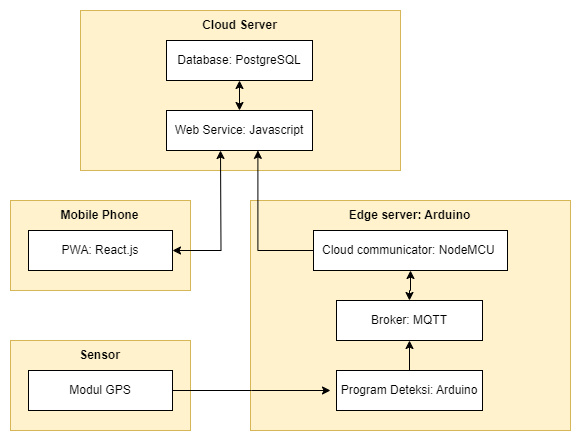

The diagram above was exported from draw.io. Its source (the exported page's mxGraphModel, read from the mxfile embedded in the PNG):
<mxGraphModel dx="1290" dy="522" grid="1" gridSize="10" guides="1" tooltips="1" connect="1" arrows="1" fold="1" page="1" pageScale="1" pageWidth="827" pageHeight="1169" math="0" shadow="0">
  <root>
    <mxCell id="0" />
    <mxCell id="1" parent="0" />
    <mxCell id="2rU1pJ5X6J7OyjSguasw-2" value="" style="rounded=0;whiteSpace=wrap;html=1;fillColor=#fff2cc;strokeColor=#d6b656;" parent="1" vertex="1">
      <mxGeometry x="280" y="40" width="320" height="160" as="geometry" />
    </mxCell>
    <mxCell id="2rU1pJ5X6J7OyjSguasw-3" value="&lt;b&gt;Cloud Server&lt;/b&gt;" style="text;html=1;align=center;verticalAlign=middle;resizable=0;points=[];autosize=1;strokeColor=none;fillColor=none;" parent="1" vertex="1">
      <mxGeometry x="389" y="40" width="100" height="30" as="geometry" />
    </mxCell>
    <mxCell id="2rU1pJ5X6J7OyjSguasw-6" value="" style="edgeStyle=orthogonalEdgeStyle;rounded=0;orthogonalLoop=1;jettySize=auto;html=1;startArrow=classic;startFill=1;" parent="1" source="2rU1pJ5X6J7OyjSguasw-4" target="2rU1pJ5X6J7OyjSguasw-5" edge="1">
      <mxGeometry relative="1" as="geometry" />
    </mxCell>
    <mxCell id="2rU1pJ5X6J7OyjSguasw-4" value="Database: PostgreSQL" style="rounded=0;whiteSpace=wrap;html=1;" parent="1" vertex="1">
      <mxGeometry x="366" y="70" width="146" height="40" as="geometry" />
    </mxCell>
    <mxCell id="2rU1pJ5X6J7OyjSguasw-5" value="Web Service: Javascript" style="rounded=0;whiteSpace=wrap;html=1;" parent="1" vertex="1">
      <mxGeometry x="366" y="140" width="146" height="40" as="geometry" />
    </mxCell>
    <mxCell id="2rU1pJ5X6J7OyjSguasw-19" value="" style="rounded=0;whiteSpace=wrap;html=1;fillColor=#fff2cc;strokeColor=#d6b656;" parent="1" vertex="1">
      <mxGeometry x="210" y="230" width="180" height="90" as="geometry" />
    </mxCell>
    <mxCell id="2rU1pJ5X6J7OyjSguasw-20" value="&lt;b&gt;Mobile Phone&lt;/b&gt;" style="text;html=1;align=center;verticalAlign=middle;resizable=0;points=[];autosize=1;strokeColor=none;fillColor=none;" parent="1" vertex="1">
      <mxGeometry x="249" y="230" width="100" height="30" as="geometry" />
    </mxCell>
    <mxCell id="24MtQckv9WpBKjJbGDd4-26" style="edgeStyle=orthogonalEdgeStyle;rounded=0;orthogonalLoop=1;jettySize=auto;html=1;exitX=1;exitY=0.5;exitDx=0;exitDy=0;startArrow=classic;startFill=1;" parent="1" source="2rU1pJ5X6J7OyjSguasw-22" edge="1">
      <mxGeometry relative="1" as="geometry">
        <mxPoint x="420" y="180" as="targetPoint" />
      </mxGeometry>
    </mxCell>
    <mxCell id="2rU1pJ5X6J7OyjSguasw-22" value="PWA: React.js" style="rounded=0;whiteSpace=wrap;html=1;" parent="1" vertex="1">
      <mxGeometry x="228" y="260" width="144" height="40" as="geometry" />
    </mxCell>
    <mxCell id="24MtQckv9WpBKjJbGDd4-1" value="" style="rounded=0;whiteSpace=wrap;html=1;fillColor=#fff2cc;strokeColor=#d6b656;" parent="1" vertex="1">
      <mxGeometry x="450" y="230" width="320" height="230" as="geometry" />
    </mxCell>
    <mxCell id="24MtQckv9WpBKjJbGDd4-2" value="&lt;b&gt;Edge server: Arduino&lt;/b&gt;" style="text;html=1;align=center;verticalAlign=middle;resizable=0;points=[];autosize=1;strokeColor=none;fillColor=none;" parent="1" vertex="1">
      <mxGeometry x="534" y="230" width="150" height="30" as="geometry" />
    </mxCell>
    <mxCell id="24MtQckv9WpBKjJbGDd4-3" value="" style="edgeStyle=orthogonalEdgeStyle;rounded=0;orthogonalLoop=1;jettySize=auto;html=1;startArrow=classic;startFill=1;" parent="1" source="24MtQckv9WpBKjJbGDd4-4" target="24MtQckv9WpBKjJbGDd4-5" edge="1">
      <mxGeometry relative="1" as="geometry" />
    </mxCell>
    <mxCell id="24MtQckv9WpBKjJbGDd4-25" style="edgeStyle=orthogonalEdgeStyle;rounded=0;orthogonalLoop=1;jettySize=auto;html=1;entryX=0.626;entryY=0.997;entryDx=0;entryDy=0;entryPerimeter=0;" parent="1" source="24MtQckv9WpBKjJbGDd4-4" target="2rU1pJ5X6J7OyjSguasw-5" edge="1">
      <mxGeometry relative="1" as="geometry" />
    </mxCell>
    <mxCell id="24MtQckv9WpBKjJbGDd4-4" value="Cloud communicator: NodeMCU&amp;nbsp;" style="rounded=0;whiteSpace=wrap;html=1;" parent="1" vertex="1">
      <mxGeometry x="513" y="260" width="194" height="40" as="geometry" />
    </mxCell>
    <mxCell id="24MtQckv9WpBKjJbGDd4-5" value="Broker: MQTT" style="rounded=0;whiteSpace=wrap;html=1;" parent="1" vertex="1">
      <mxGeometry x="536" y="330" width="146" height="40" as="geometry" />
    </mxCell>
    <mxCell id="24MtQckv9WpBKjJbGDd4-22" style="edgeStyle=orthogonalEdgeStyle;rounded=0;orthogonalLoop=1;jettySize=auto;html=1;entryX=0.5;entryY=1;entryDx=0;entryDy=0;" parent="1" source="24MtQckv9WpBKjJbGDd4-18" target="24MtQckv9WpBKjJbGDd4-5" edge="1">
      <mxGeometry relative="1" as="geometry" />
    </mxCell>
    <mxCell id="24MtQckv9WpBKjJbGDd4-18" value="Program Deteksi: Arduino" style="rounded=0;whiteSpace=wrap;html=1;" parent="1" vertex="1">
      <mxGeometry x="536" y="400" width="146" height="40" as="geometry" />
    </mxCell>
    <mxCell id="24MtQckv9WpBKjJbGDd4-19" value="" style="rounded=0;whiteSpace=wrap;html=1;fillColor=#fff2cc;strokeColor=#d6b656;" parent="1" vertex="1">
      <mxGeometry x="210" y="370" width="180" height="90" as="geometry" />
    </mxCell>
    <mxCell id="24MtQckv9WpBKjJbGDd4-20" value="&lt;b&gt;Sensor&lt;/b&gt;" style="text;html=1;align=center;verticalAlign=middle;resizable=0;points=[];autosize=1;strokeColor=none;fillColor=none;" parent="1" vertex="1">
      <mxGeometry x="269" y="370" width="60" height="30" as="geometry" />
    </mxCell>
    <mxCell id="24MtQckv9WpBKjJbGDd4-23" style="edgeStyle=orthogonalEdgeStyle;rounded=0;orthogonalLoop=1;jettySize=auto;html=1;" parent="1" source="24MtQckv9WpBKjJbGDd4-21" edge="1">
      <mxGeometry relative="1" as="geometry">
        <mxPoint x="530" y="420" as="targetPoint" />
      </mxGeometry>
    </mxCell>
    <mxCell id="24MtQckv9WpBKjJbGDd4-21" value="Modul GPS" style="rounded=0;whiteSpace=wrap;html=1;" parent="1" vertex="1">
      <mxGeometry x="228" y="400" width="144" height="40" as="geometry" />
    </mxCell>
  </root>
</mxGraphModel>